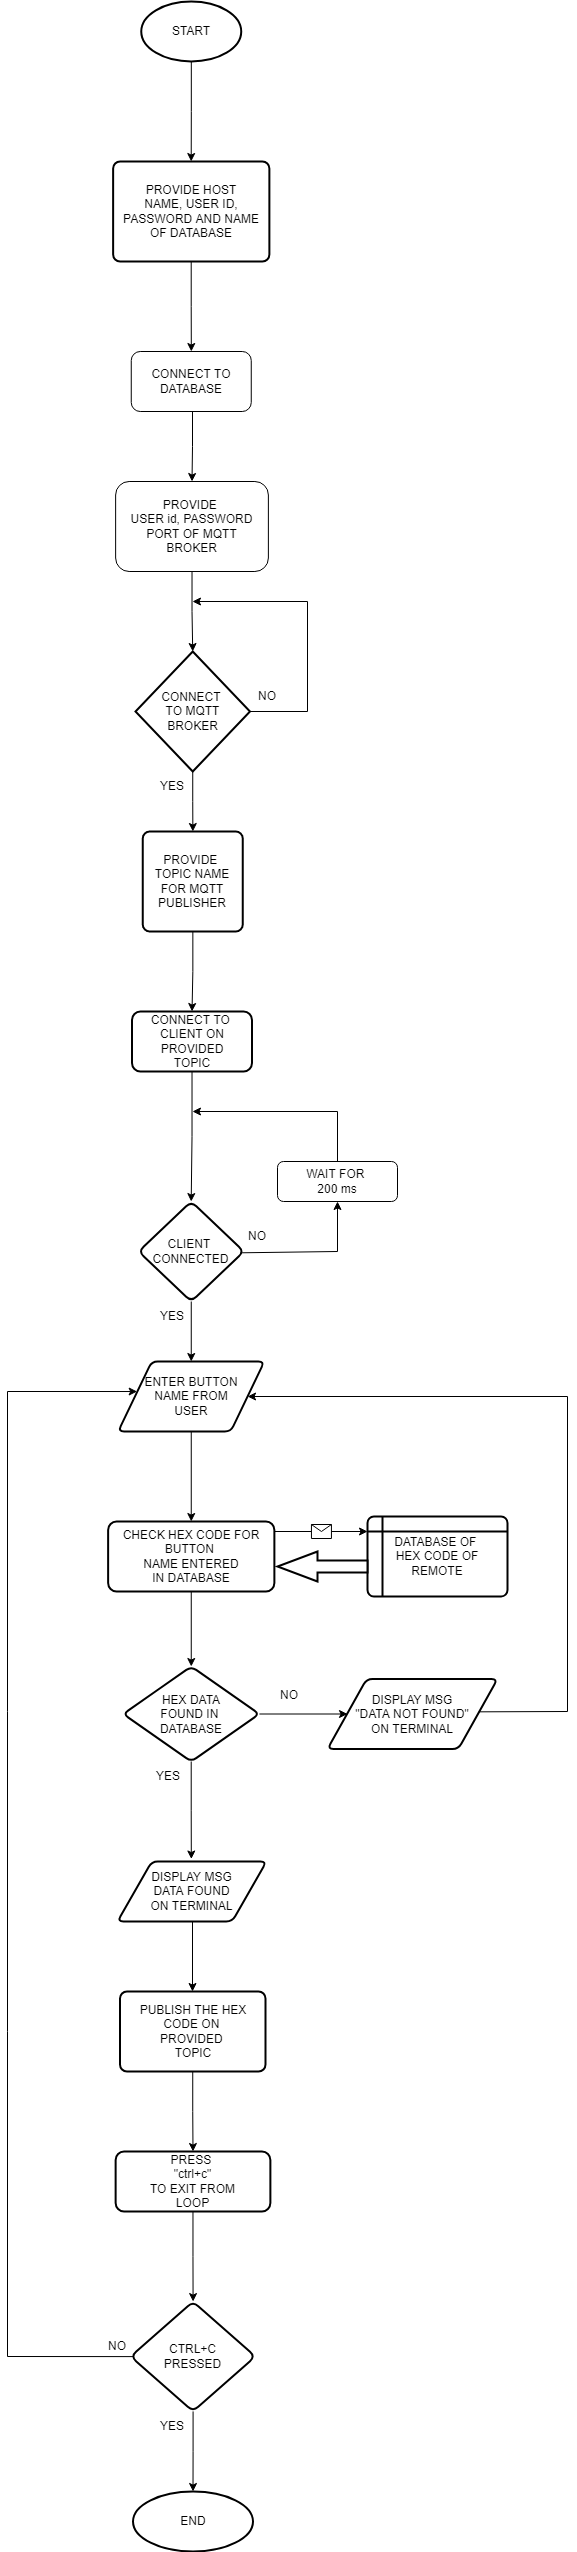

The diagram above was exported from draw.io. Its source (the exported page's mxGraphModel, read from the mxfile embedded in the PNG):
<mxGraphModel dx="725" dy="1744" grid="1" gridSize="10" guides="1" tooltips="1" connect="1" arrows="1" fold="1" page="1" pageScale="1" pageWidth="850" pageHeight="1100" math="0" shadow="0">
  <root>
    <mxCell id="0" />
    <mxCell id="1" parent="0" />
    <mxCell id="reFT1xf67Jq2HHHPMK55-68" value="" style="edgeStyle=orthogonalEdgeStyle;rounded=0;orthogonalLoop=1;jettySize=auto;html=1;" edge="1" parent="1" source="reFT1xf67Jq2HHHPMK55-1" target="reFT1xf67Jq2HHHPMK55-65">
      <mxGeometry relative="1" as="geometry" />
    </mxCell>
    <mxCell id="reFT1xf67Jq2HHHPMK55-1" value="START" style="strokeWidth=2;html=1;shape=mxgraph.flowchart.start_1;whiteSpace=wrap;" vertex="1" parent="1">
      <mxGeometry x="373.75" y="-110" width="100" height="60" as="geometry" />
    </mxCell>
    <mxCell id="reFT1xf67Jq2HHHPMK55-6" value="" style="edgeStyle=orthogonalEdgeStyle;rounded=0;orthogonalLoop=1;jettySize=auto;html=1;entryX=0.5;entryY=0;entryDx=0;entryDy=0;" edge="1" parent="1" target="reFT1xf67Jq2HHHPMK55-13">
      <mxGeometry relative="1" as="geometry">
        <mxPoint x="425" y="300" as="sourcePoint" />
        <mxPoint x="425" y="360" as="targetPoint" />
      </mxGeometry>
    </mxCell>
    <mxCell id="reFT1xf67Jq2HHHPMK55-19" value="" style="edgeStyle=orthogonalEdgeStyle;rounded=0;orthogonalLoop=1;jettySize=auto;html=1;" edge="1" parent="1" source="reFT1xf67Jq2HHHPMK55-7" target="reFT1xf67Jq2HHHPMK55-18">
      <mxGeometry relative="1" as="geometry" />
    </mxCell>
    <mxCell id="reFT1xf67Jq2HHHPMK55-7" value="CONNECT&amp;nbsp;&lt;br&gt;TO MQTT&lt;br&gt;BROKER" style="strokeWidth=2;html=1;shape=mxgraph.flowchart.decision;whiteSpace=wrap;" vertex="1" parent="1">
      <mxGeometry x="368" y="540" width="114.5" height="120" as="geometry" />
    </mxCell>
    <mxCell id="reFT1xf67Jq2HHHPMK55-14" value="" style="edgeStyle=orthogonalEdgeStyle;rounded=0;orthogonalLoop=1;jettySize=auto;html=1;" edge="1" parent="1" source="reFT1xf67Jq2HHHPMK55-13" target="reFT1xf67Jq2HHHPMK55-7">
      <mxGeometry relative="1" as="geometry" />
    </mxCell>
    <mxCell id="reFT1xf67Jq2HHHPMK55-13" value="PROVIDE&amp;nbsp;&lt;br&gt;USER id, PASSWORD&lt;br&gt;PORT OF MQTT&lt;br&gt;BROKER" style="rounded=1;whiteSpace=wrap;html=1;" vertex="1" parent="1">
      <mxGeometry x="348.13" y="370" width="152.75" height="90" as="geometry" />
    </mxCell>
    <mxCell id="reFT1xf67Jq2HHHPMK55-16" value="" style="endArrow=classic;html=1;rounded=0;exitX=1;exitY=0.5;exitDx=0;exitDy=0;exitPerimeter=0;" edge="1" parent="1" source="reFT1xf67Jq2HHHPMK55-7">
      <mxGeometry width="50" height="50" relative="1" as="geometry">
        <mxPoint x="560" y="570" as="sourcePoint" />
        <mxPoint x="425" y="490" as="targetPoint" />
        <Array as="points">
          <mxPoint x="540" y="600" />
          <mxPoint x="540" y="490" />
        </Array>
      </mxGeometry>
    </mxCell>
    <mxCell id="reFT1xf67Jq2HHHPMK55-17" value="NO" style="text;html=1;strokeColor=none;fillColor=none;align=center;verticalAlign=middle;whiteSpace=wrap;rounded=0;" vertex="1" parent="1">
      <mxGeometry x="470" y="570" width="60" height="30" as="geometry" />
    </mxCell>
    <mxCell id="reFT1xf67Jq2HHHPMK55-22" value="" style="edgeStyle=orthogonalEdgeStyle;rounded=0;orthogonalLoop=1;jettySize=auto;html=1;" edge="1" parent="1" source="reFT1xf67Jq2HHHPMK55-18" target="reFT1xf67Jq2HHHPMK55-21">
      <mxGeometry relative="1" as="geometry" />
    </mxCell>
    <mxCell id="reFT1xf67Jq2HHHPMK55-18" value="PROVIDE&amp;nbsp;&lt;br&gt;TOPIC NAME&lt;br&gt;FOR MQTT&lt;br&gt;PUBLISHER" style="rounded=1;whiteSpace=wrap;html=1;absoluteArcSize=1;arcSize=14;strokeWidth=2;" vertex="1" parent="1">
      <mxGeometry x="375.25" y="720" width="100" height="100" as="geometry" />
    </mxCell>
    <mxCell id="reFT1xf67Jq2HHHPMK55-20" value="YES" style="text;html=1;strokeColor=none;fillColor=none;align=center;verticalAlign=middle;whiteSpace=wrap;rounded=0;" vertex="1" parent="1">
      <mxGeometry x="375.25" y="660" width="60" height="30" as="geometry" />
    </mxCell>
    <mxCell id="reFT1xf67Jq2HHHPMK55-24" value="" style="edgeStyle=orthogonalEdgeStyle;rounded=0;orthogonalLoop=1;jettySize=auto;html=1;" edge="1" parent="1" source="reFT1xf67Jq2HHHPMK55-21" target="reFT1xf67Jq2HHHPMK55-23">
      <mxGeometry relative="1" as="geometry" />
    </mxCell>
    <mxCell id="reFT1xf67Jq2HHHPMK55-21" value="CONNECT TO&amp;nbsp;&lt;br&gt;CLIENT ON PROVIDED&lt;br&gt;TOPIC" style="rounded=1;whiteSpace=wrap;html=1;arcSize=14;strokeWidth=2;" vertex="1" parent="1">
      <mxGeometry x="364.5" y="900" width="120" height="60" as="geometry" />
    </mxCell>
    <mxCell id="reFT1xf67Jq2HHHPMK55-31" value="" style="edgeStyle=orthogonalEdgeStyle;rounded=0;orthogonalLoop=1;jettySize=auto;html=1;" edge="1" parent="1" source="reFT1xf67Jq2HHHPMK55-23" target="reFT1xf67Jq2HHHPMK55-30">
      <mxGeometry relative="1" as="geometry" />
    </mxCell>
    <mxCell id="reFT1xf67Jq2HHHPMK55-23" value="CLIENT&amp;nbsp;&lt;br&gt;CONNECTED" style="rhombus;whiteSpace=wrap;html=1;rounded=1;arcSize=14;strokeWidth=2;" vertex="1" parent="1">
      <mxGeometry x="371" y="1090" width="105.5" height="100" as="geometry" />
    </mxCell>
    <mxCell id="reFT1xf67Jq2HHHPMK55-26" value="NO" style="text;html=1;strokeColor=none;fillColor=none;align=center;verticalAlign=middle;whiteSpace=wrap;rounded=0;" vertex="1" parent="1">
      <mxGeometry x="460" y="1110" width="60" height="30" as="geometry" />
    </mxCell>
    <mxCell id="reFT1xf67Jq2HHHPMK55-27" value="WAIT FOR&amp;nbsp;&lt;br&gt;200 ms" style="rounded=1;whiteSpace=wrap;html=1;" vertex="1" parent="1">
      <mxGeometry x="510" y="1050" width="120" height="40" as="geometry" />
    </mxCell>
    <mxCell id="reFT1xf67Jq2HHHPMK55-28" value="" style="endArrow=classic;html=1;rounded=0;exitX=0.97;exitY=0.513;exitDx=0;exitDy=0;exitPerimeter=0;entryX=0.5;entryY=1;entryDx=0;entryDy=0;" edge="1" parent="1" source="reFT1xf67Jq2HHHPMK55-23" target="reFT1xf67Jq2HHHPMK55-27">
      <mxGeometry width="50" height="50" relative="1" as="geometry">
        <mxPoint x="520" y="1160" as="sourcePoint" />
        <mxPoint x="570" y="1110" as="targetPoint" />
        <Array as="points">
          <mxPoint x="570" y="1140" />
        </Array>
      </mxGeometry>
    </mxCell>
    <mxCell id="reFT1xf67Jq2HHHPMK55-29" value="" style="endArrow=classic;html=1;rounded=0;" edge="1" parent="1">
      <mxGeometry width="50" height="50" relative="1" as="geometry">
        <mxPoint x="570" y="1050" as="sourcePoint" />
        <mxPoint x="425" y="1000" as="targetPoint" />
        <Array as="points">
          <mxPoint x="570" y="1000" />
        </Array>
      </mxGeometry>
    </mxCell>
    <mxCell id="reFT1xf67Jq2HHHPMK55-33" value="" style="edgeStyle=orthogonalEdgeStyle;rounded=0;orthogonalLoop=1;jettySize=auto;html=1;" edge="1" parent="1" source="reFT1xf67Jq2HHHPMK55-30" target="reFT1xf67Jq2HHHPMK55-32">
      <mxGeometry relative="1" as="geometry" />
    </mxCell>
    <mxCell id="reFT1xf67Jq2HHHPMK55-30" value="ENTER BUTTON&lt;br&gt;NAME FROM&lt;br&gt;USER" style="shape=parallelogram;html=1;strokeWidth=2;perimeter=parallelogramPerimeter;whiteSpace=wrap;rounded=1;arcSize=12;size=0.23;" vertex="1" parent="1">
      <mxGeometry x="350.63" y="1250" width="146.25" height="70" as="geometry" />
    </mxCell>
    <mxCell id="reFT1xf67Jq2HHHPMK55-37" value="" style="edgeStyle=orthogonalEdgeStyle;rounded=0;orthogonalLoop=1;jettySize=auto;html=1;" edge="1" parent="1" source="reFT1xf67Jq2HHHPMK55-32" target="reFT1xf67Jq2HHHPMK55-36">
      <mxGeometry relative="1" as="geometry" />
    </mxCell>
    <mxCell id="reFT1xf67Jq2HHHPMK55-32" value="CHECK HEX CODE FOR BUTTON&amp;nbsp;&lt;br&gt;NAME ENTERED&lt;br&gt;IN DATABASE" style="whiteSpace=wrap;html=1;strokeWidth=2;rounded=1;arcSize=12;" vertex="1" parent="1">
      <mxGeometry x="340.63" y="1410" width="166.25" height="70" as="geometry" />
    </mxCell>
    <mxCell id="reFT1xf67Jq2HHHPMK55-34" value="DATABASE OF&amp;nbsp;&lt;br&gt;HEX CODE OF&lt;br&gt;REMOTE" style="shape=internalStorage;whiteSpace=wrap;html=1;dx=15;dy=15;rounded=1;arcSize=8;strokeWidth=2;" vertex="1" parent="1">
      <mxGeometry x="600" y="1405" width="140" height="80" as="geometry" />
    </mxCell>
    <mxCell id="reFT1xf67Jq2HHHPMK55-35" value="" style="verticalLabelPosition=bottom;verticalAlign=top;html=1;strokeWidth=2;shape=mxgraph.arrows2.arrow;dy=0.6;dx=40;notch=0;rotation=-180;" vertex="1" parent="1">
      <mxGeometry x="510" y="1440" width="90" height="30" as="geometry" />
    </mxCell>
    <mxCell id="reFT1xf67Jq2HHHPMK55-39" value="" style="edgeStyle=orthogonalEdgeStyle;rounded=0;orthogonalLoop=1;jettySize=auto;html=1;" edge="1" parent="1" source="reFT1xf67Jq2HHHPMK55-36">
      <mxGeometry relative="1" as="geometry">
        <mxPoint x="580.0049999999999" y="1602.5" as="targetPoint" />
      </mxGeometry>
    </mxCell>
    <mxCell id="reFT1xf67Jq2HHHPMK55-47" value="" style="edgeStyle=orthogonalEdgeStyle;rounded=0;orthogonalLoop=1;jettySize=auto;html=1;" edge="1" parent="1" source="reFT1xf67Jq2HHHPMK55-36">
      <mxGeometry relative="1" as="geometry">
        <mxPoint x="423.82352941176464" y="1747.5" as="targetPoint" />
      </mxGeometry>
    </mxCell>
    <mxCell id="reFT1xf67Jq2HHHPMK55-36" value="HEX DATA&lt;br&gt;FOUND IN&amp;nbsp;&lt;br&gt;DATABASE" style="rhombus;whiteSpace=wrap;html=1;strokeWidth=2;rounded=1;arcSize=12;" vertex="1" parent="1">
      <mxGeometry x="355.63" y="1555" width="136.25" height="95" as="geometry" />
    </mxCell>
    <mxCell id="reFT1xf67Jq2HHHPMK55-41" value="" style="endArrow=classic;html=1;rounded=0;exitX=0.891;exitY=0.469;exitDx=0;exitDy=0;exitPerimeter=0;entryX=1;entryY=0.5;entryDx=0;entryDy=0;" edge="1" parent="1" source="reFT1xf67Jq2HHHPMK55-52" target="reFT1xf67Jq2HHHPMK55-30">
      <mxGeometry width="50" height="50" relative="1" as="geometry">
        <mxPoint x="719.72" y="1599.9540000000002" as="sourcePoint" />
        <mxPoint x="800" y="1260" as="targetPoint" />
        <Array as="points">
          <mxPoint x="800" y="1600" />
          <mxPoint x="800" y="1285" />
        </Array>
      </mxGeometry>
    </mxCell>
    <mxCell id="reFT1xf67Jq2HHHPMK55-42" value="NO" style="text;html=1;strokeColor=none;fillColor=none;align=center;verticalAlign=middle;whiteSpace=wrap;rounded=0;" vertex="1" parent="1">
      <mxGeometry x="491.88" y="1569" width="60" height="30" as="geometry" />
    </mxCell>
    <mxCell id="reFT1xf67Jq2HHHPMK55-44" value="" style="endArrow=classic;html=1;rounded=0;" edge="1" parent="1">
      <mxGeometry relative="1" as="geometry">
        <mxPoint x="506.88" y="1420" as="sourcePoint" />
        <mxPoint x="600" y="1420" as="targetPoint" />
        <Array as="points">
          <mxPoint x="556.88" y="1420" />
        </Array>
      </mxGeometry>
    </mxCell>
    <mxCell id="reFT1xf67Jq2HHHPMK55-45" value="" style="shape=message;html=1;outlineConnect=0;" vertex="1" parent="reFT1xf67Jq2HHHPMK55-44">
      <mxGeometry width="20" height="14" relative="1" as="geometry">
        <mxPoint x="-10" y="-7" as="offset" />
      </mxGeometry>
    </mxCell>
    <mxCell id="reFT1xf67Jq2HHHPMK55-50" value="" style="edgeStyle=orthogonalEdgeStyle;rounded=0;orthogonalLoop=1;jettySize=auto;html=1;" edge="1" parent="1" target="reFT1xf67Jq2HHHPMK55-49">
      <mxGeometry relative="1" as="geometry">
        <mxPoint x="420.5" y="1810" as="sourcePoint" />
        <Array as="points">
          <mxPoint x="425" y="1810" />
        </Array>
      </mxGeometry>
    </mxCell>
    <mxCell id="reFT1xf67Jq2HHHPMK55-56" value="" style="edgeStyle=orthogonalEdgeStyle;rounded=0;orthogonalLoop=1;jettySize=auto;html=1;entryX=0.5;entryY=0;entryDx=0;entryDy=0;" edge="1" parent="1" source="reFT1xf67Jq2HHHPMK55-49" target="reFT1xf67Jq2HHHPMK55-55">
      <mxGeometry relative="1" as="geometry" />
    </mxCell>
    <mxCell id="reFT1xf67Jq2HHHPMK55-49" value="PUBLISH THE HEX CODE ON&amp;nbsp;&lt;br&gt;PROVIDED&amp;nbsp;&lt;br&gt;TOPIC" style="rounded=1;whiteSpace=wrap;html=1;absoluteArcSize=1;arcSize=14;strokeWidth=2;" vertex="1" parent="1">
      <mxGeometry x="352.5" y="1880" width="145.5" height="80" as="geometry" />
    </mxCell>
    <mxCell id="reFT1xf67Jq2HHHPMK55-51" value="" style="endArrow=classic;html=1;rounded=0;entryX=0.13;entryY=0.429;entryDx=0;entryDy=0;entryPerimeter=0;exitX=0.026;exitY=0.501;exitDx=0;exitDy=0;exitPerimeter=0;" edge="1" parent="1" source="reFT1xf67Jq2HHHPMK55-57" target="reFT1xf67Jq2HHHPMK55-30">
      <mxGeometry width="50" height="50" relative="1" as="geometry">
        <mxPoint x="340" y="2050" as="sourcePoint" />
        <mxPoint x="240" y="1280" as="targetPoint" />
        <Array as="points">
          <mxPoint x="240" y="2245" />
          <mxPoint x="240" y="1920" />
          <mxPoint x="240" y="1280" />
        </Array>
      </mxGeometry>
    </mxCell>
    <mxCell id="reFT1xf67Jq2HHHPMK55-52" value="DISPLAY MSG&lt;br&gt;&quot;DATA NOT FOUND&quot;&lt;br&gt;ON TERMINAL" style="shape=parallelogram;html=1;strokeWidth=2;perimeter=parallelogramPerimeter;whiteSpace=wrap;rounded=1;arcSize=12;size=0.23;" vertex="1" parent="1">
      <mxGeometry x="560" y="1567.5" width="170" height="70" as="geometry" />
    </mxCell>
    <mxCell id="reFT1xf67Jq2HHHPMK55-53" value="DISPLAY MSG&lt;br&gt;DATA FOUND&lt;br&gt;ON TERMINAL" style="shape=parallelogram;html=1;strokeWidth=2;perimeter=parallelogramPerimeter;whiteSpace=wrap;rounded=1;arcSize=12;size=0.23;" vertex="1" parent="1">
      <mxGeometry x="350" y="1750" width="149" height="60" as="geometry" />
    </mxCell>
    <mxCell id="reFT1xf67Jq2HHHPMK55-58" value="" style="edgeStyle=orthogonalEdgeStyle;rounded=0;orthogonalLoop=1;jettySize=auto;html=1;" edge="1" parent="1" source="reFT1xf67Jq2HHHPMK55-55" target="reFT1xf67Jq2HHHPMK55-57">
      <mxGeometry relative="1" as="geometry" />
    </mxCell>
    <mxCell id="reFT1xf67Jq2HHHPMK55-55" value="PRESS&amp;nbsp;&lt;br&gt;&quot;ctrl+c&quot;&lt;br&gt;TO EXIT FROM&lt;br&gt;LOOP" style="rounded=1;whiteSpace=wrap;html=1;arcSize=14;strokeWidth=2;" vertex="1" parent="1">
      <mxGeometry x="348.13" y="2040" width="154.75" height="60" as="geometry" />
    </mxCell>
    <mxCell id="reFT1xf67Jq2HHHPMK55-62" value="" style="edgeStyle=orthogonalEdgeStyle;rounded=0;orthogonalLoop=1;jettySize=auto;html=1;" edge="1" parent="1" source="reFT1xf67Jq2HHHPMK55-57" target="reFT1xf67Jq2HHHPMK55-61">
      <mxGeometry relative="1" as="geometry" />
    </mxCell>
    <mxCell id="reFT1xf67Jq2HHHPMK55-57" value="CTRL+C&lt;br&gt;PRESSED" style="rhombus;whiteSpace=wrap;html=1;rounded=1;arcSize=14;strokeWidth=2;" vertex="1" parent="1">
      <mxGeometry x="363.26" y="2190" width="124.5" height="110" as="geometry" />
    </mxCell>
    <mxCell id="reFT1xf67Jq2HHHPMK55-59" value="NO" style="text;html=1;strokeColor=none;fillColor=none;align=center;verticalAlign=middle;whiteSpace=wrap;rounded=0;" vertex="1" parent="1">
      <mxGeometry x="320" y="2220" width="60" height="30" as="geometry" />
    </mxCell>
    <mxCell id="reFT1xf67Jq2HHHPMK55-61" value="END" style="ellipse;whiteSpace=wrap;html=1;rounded=1;arcSize=14;strokeWidth=2;" vertex="1" parent="1">
      <mxGeometry x="365.51" y="2380" width="120" height="60" as="geometry" />
    </mxCell>
    <mxCell id="reFT1xf67Jq2HHHPMK55-63" value="YES" style="text;html=1;strokeColor=none;fillColor=none;align=center;verticalAlign=middle;whiteSpace=wrap;rounded=0;" vertex="1" parent="1">
      <mxGeometry x="375" y="2300" width="60" height="30" as="geometry" />
    </mxCell>
    <mxCell id="reFT1xf67Jq2HHHPMK55-64" value="YES" style="text;html=1;strokeColor=none;fillColor=none;align=center;verticalAlign=middle;whiteSpace=wrap;rounded=0;" vertex="1" parent="1">
      <mxGeometry x="375" y="1190" width="60" height="30" as="geometry" />
    </mxCell>
    <mxCell id="reFT1xf67Jq2HHHPMK55-67" value="" style="edgeStyle=orthogonalEdgeStyle;rounded=0;orthogonalLoop=1;jettySize=auto;html=1;" edge="1" parent="1" source="reFT1xf67Jq2HHHPMK55-65" target="reFT1xf67Jq2HHHPMK55-66">
      <mxGeometry relative="1" as="geometry" />
    </mxCell>
    <mxCell id="reFT1xf67Jq2HHHPMK55-65" value="PROVIDE HOST&lt;br&gt;NAME, USER ID,&lt;br&gt;PASSWORD AND NAME OF DATABASE" style="rounded=1;whiteSpace=wrap;html=1;absoluteArcSize=1;arcSize=14;strokeWidth=2;" vertex="1" parent="1">
      <mxGeometry x="345.63" y="50" width="156.25" height="100" as="geometry" />
    </mxCell>
    <mxCell id="reFT1xf67Jq2HHHPMK55-66" value="CONNECT TO&lt;br&gt;DATABASE" style="rounded=1;whiteSpace=wrap;html=1;" vertex="1" parent="1">
      <mxGeometry x="363.76" y="240" width="120" height="60" as="geometry" />
    </mxCell>
    <mxCell id="reFT1xf67Jq2HHHPMK55-69" value="YES" style="text;html=1;strokeColor=none;fillColor=none;align=center;verticalAlign=middle;whiteSpace=wrap;rounded=0;" vertex="1" parent="1">
      <mxGeometry x="371" y="1650" width="60" height="30" as="geometry" />
    </mxCell>
  </root>
</mxGraphModel>